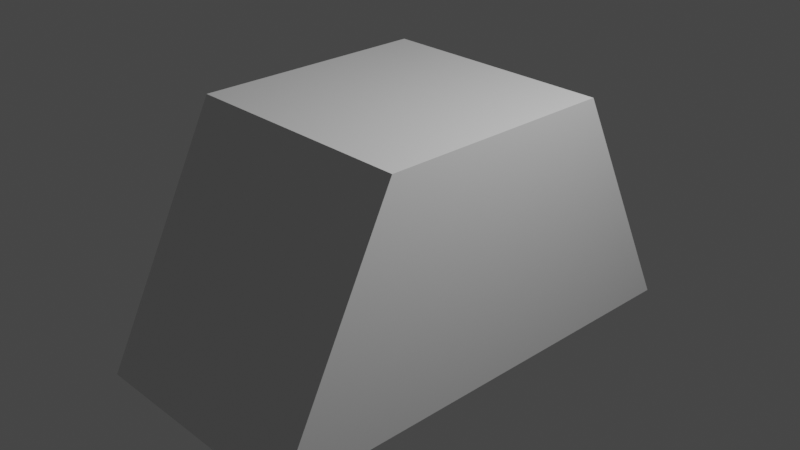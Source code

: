 # Source: Fix-Me.blend  (saved by Blender 2.93.21; exported with 4.5.12 LTS)
import bpy
from mathutils import Matrix  # noqa: F401  (used for matrix-valued properties, if any)

bpy.ops.wm.read_factory_settings(use_empty=True)
scene = bpy.context.scene
scene.name = 'Scene'

# ---- collections
col_collection = bpy.data.collections.new('Collection'); scene.collection.children.link(col_collection)

# ---- materials (node trees are filled in below, after node groups)
mat_material = bpy.data.materials.new('Material')
mat_material.alpha_threshold = 0.0
mat_material.use_transparent_shadow = False
mat_material.line_color = (0.0, 0.0, 0.0, 1.0)

# ---- material node trees
mat_material.use_nodes = True; mat_material.node_tree.nodes.clear()
_N = mat_material.node_tree.nodes; _L = mat_material.node_tree.links
n0 = _N.new('ShaderNodeOutputMaterial'); n0.name = 'Material Output'; n0.location = (300, 300)
n1 = _N.new('ShaderNodeBsdfPrincipled'); n1.name = 'Principled BSDF'; n1.location = (10, 300)
n1.distribution = 'GGX'
n1.subsurface_method = 'BURLEY'
n1.inputs[2].default_value = 0.4
n1.inputs[3].default_value = 1.45
n1.inputs[27].default_value = (0.0, 0.0, 0.0, 1.0)
n1.inputs[28].default_value = 1.0
_L.new(n1.outputs[0], n0.inputs[0])
n0.is_active_output = True

# ---- world
world_world = bpy.data.worlds.new('World'); scene.world = world_world
world_world.use_nodes = True; world_world.node_tree.nodes.clear()
_N = world_world.node_tree.nodes; _L = world_world.node_tree.links
n0 = _N.new('ShaderNodeOutputWorld'); n0.name = 'World Output'; n0.location = (300, 300)
n1 = _N.new('ShaderNodeBackground'); n1.name = 'Background'; n1.location = (10, 300)
n1.inputs[0].default_value = (0.05088, 0.05088, 0.05088, 1.0)
_L.new(n1.outputs[0], n0.inputs[0])
n0.is_active_output = True
world_world.color = (0.05088, 0.05088, 0.05088)
world_world.use_sun_shadow = False
world_world.sun_shadow_jitter_overblur = 0.0

# ---- cameras
cam_camera = bpy.data.cameras.new('Camera')
cam_camera.clip_end = 100.0
cam_camera.ortho_scale = 7.314

# ---- lights
light_light = bpy.data.lights.new('Light', 'POINT')
light_light.transmission_factor = 0.0
light_light.energy = 1000.0
light_light.shadow_soft_size = 0.1
light_light.shadow_maximum_resolution = 0.006
light_light.use_absolute_resolution = True

# ---- meshes
me_cube = bpy.data.meshes.new('Cube')
me_cube.from_pydata([(0.0, 0.0, 0.0), (-5.744e-08, 1.314, -2.628), (2.628, 1.149e-07, 0.0), (2.628, 1.314, -2.628), (1.149e-07, -2.628, 0.0), (1.723e-07, -3.942, -2.628), (2.628, -2.628, 0.0), (2.628, -3.942, -2.628), (0.754, -3.942, -2.628), (0.754, 3.296e-08, 0.0), (0.754, -2.628, 0.0), (0.754, 1.314, -2.628), (8.094e-08, -1.852, -2.628), (2.628, -1.852, 0.0), (2.628, -1.852, -2.628), (8.094e-08, -1.852, 0.0), (0.754, -1.852, -2.628), (0.754, -1.852, 0.0), (1.682, -3.942, -2.628), (1.682, 7.352e-08, 0.0), (1.682, -2.628, 0.0), (1.682, 1.314, -2.628), (1.682, -1.852, -2.628), (1.682, -1.852, 0.0)], [], [(23, 20, 6, 13), (14, 13, 6, 7), (8, 10, 4, 5), (22, 21, 3, 14), (21, 19, 2, 3), (12, 15, 0, 1), (1, 0, 9, 11), (12, 1, 11, 16), (18, 20, 10, 8), (15, 4, 10, 17), (0, 15, 17, 9), (5, 12, 16, 8), (5, 4, 15, 12), (18, 22, 14, 7), (3, 2, 13, 14), (8, 16, 22, 18), (7, 6, 20, 18), (11, 9, 19, 21), (16, 11, 21, 22), (17, 10, 20, 23), (19, 23, 13, 2), (9, 17, 23, 19)])
_uv = me_cube.uv_layers.new(name='UVMap')
_uv.uv.foreach_set('vector', [0.8011, 0.66, 0.875, 0.66, 0.875, 0.75, 0.8011, 0.75, 0.375, 0.9261, 0.625, 0.9261, 0.625, 1.0, 0.375, 1.0, 0.375, 0.1783, 0.625, 0.1783, 0.625, 0.25, 0.375, 0.25, 0.1989, 0.66, 0.375, 0.66, 0.375, 0.75, 0.1989, 0.75, 0.375, 0.66, 0.625, 0.66, 0.625, 0.75, 0.375, 0.75, 0.375, 0.3239, 0.625, 0.3239, 0.625, 0.5, 0.375, 0.5, 0.375, 0.5, 0.625, 0.5, 0.625, 0.5717, 0.375, 0.5717, 0.1989, 0.5, 0.375, 0.5, 0.375, 0.5717, 0.1989, 0.5717, 0.375, 0.08999, 0.625, 0.08999, 0.625, 0.1783, 0.375, 0.1783, 0.8011, 0.5, 0.875, 0.5, 0.875, 0.5717, 0.8011, 0.5717, 0.625, 0.5, 0.8011, 0.5, 0.8011, 0.5717, 0.625, 0.5717, 0.125, 0.5, 0.1989, 0.5, 0.1989, 0.5717, 0.125, 0.5717, 0.375, 0.25, 0.625, 0.25, 0.625, 0.3239, 0.375, 0.3239, 0.125, 0.66, 0.1989, 0.66, 0.1989, 0.75, 0.125, 0.75, 0.375, 0.75, 0.625, 0.75, 0.625, 0.9261, 0.375, 0.9261, 0.125, 0.5717, 0.1989, 0.5717, 0.1989, 0.66, 0.125, 0.66, 0.375, 0.0, 0.625, 0.0, 0.625, 0.08999, 0.375, 0.08999, 0.375, 0.5717, 0.625, 0.5717, 0.625, 0.66, 0.375, 0.66, 0.1989, 0.5717, 0.375, 0.5717, 0.375, 0.66, 0.1989, 0.66, 0.8011, 0.5717, 0.875, 0.5717, 0.875, 0.66, 0.8011, 0.66, 0.625, 0.66, 0.8011, 0.66, 0.8011, 0.75, 0.625, 0.75, 0.625, 0.5717, 0.8011, 0.5717, 0.8011, 0.66, 0.625, 0.66])
me_cube.materials.append(mat_material)
me_cube.use_remesh_preserve_volume = False
me_cube.use_remesh_preserve_attributes = False
me_cube.use_mirror_vertex_groups = False
me_cube.update()

# ---- objects
ob_cube = bpy.data.objects.new('Cube', me_cube)
ob_light = bpy.data.objects.new('Light', light_light)
ob_camera = bpy.data.objects.new('Camera', cam_camera)

# ---- transforms, parenting, visibility, modifiers, constraints
ob_cube.location = (-1.314, 1.314, 1.314)
ob_cube.lock_rotations_4d = False
ob_cube.empty_display_type = 'ARROWS'
ob_cube.lineart.crease_threshold = 0.0
ob_light.location = (4.076, 1.005, 5.904)
ob_light.rotation_euler = (0.6503, 0.05522, 1.866)
ob_light.lock_rotations_4d = False
ob_light.empty_display_type = 'ARROWS'
ob_light.color = (0.0, 0.0, 0.0, 0.0)
ob_light.lineart.crease_threshold = 0.0
ob_camera.location = (7.359, -6.926, 4.958)
ob_camera.rotation_euler = (1.109, 0.0, 0.8149)
ob_camera.lock_rotations_4d = False
ob_camera.empty_display_type = 'ARROWS'
ob_camera.color = (0.0, 0.0, 0.0, 0.0)
ob_camera.display_type = 'WIRE'
ob_camera.lineart.crease_threshold = 0.0

# ---- collection membership
col_collection.objects.link(ob_cube)
col_collection.objects.link(ob_light)
col_collection.objects.link(ob_camera)

# ---- scene / render settings (as saved in the file)
scene.camera = ob_camera
scene.frame_start = 1; scene.frame_end = 250; scene.frame_set(1)
scene.render.engine = 'BLENDER_EEVEE_NEXT'
scene.cycles.use_denoising = False
scene.cycles.samples = 128
scene.cycles.sampling_pattern = 'TABULATED_SOBOL'
scene.cycles.use_adaptive_sampling = False
scene.cycles.use_light_tree = False
scene.view_settings.view_transform = 'Filmic'
bpy.context.view_layer.update()
